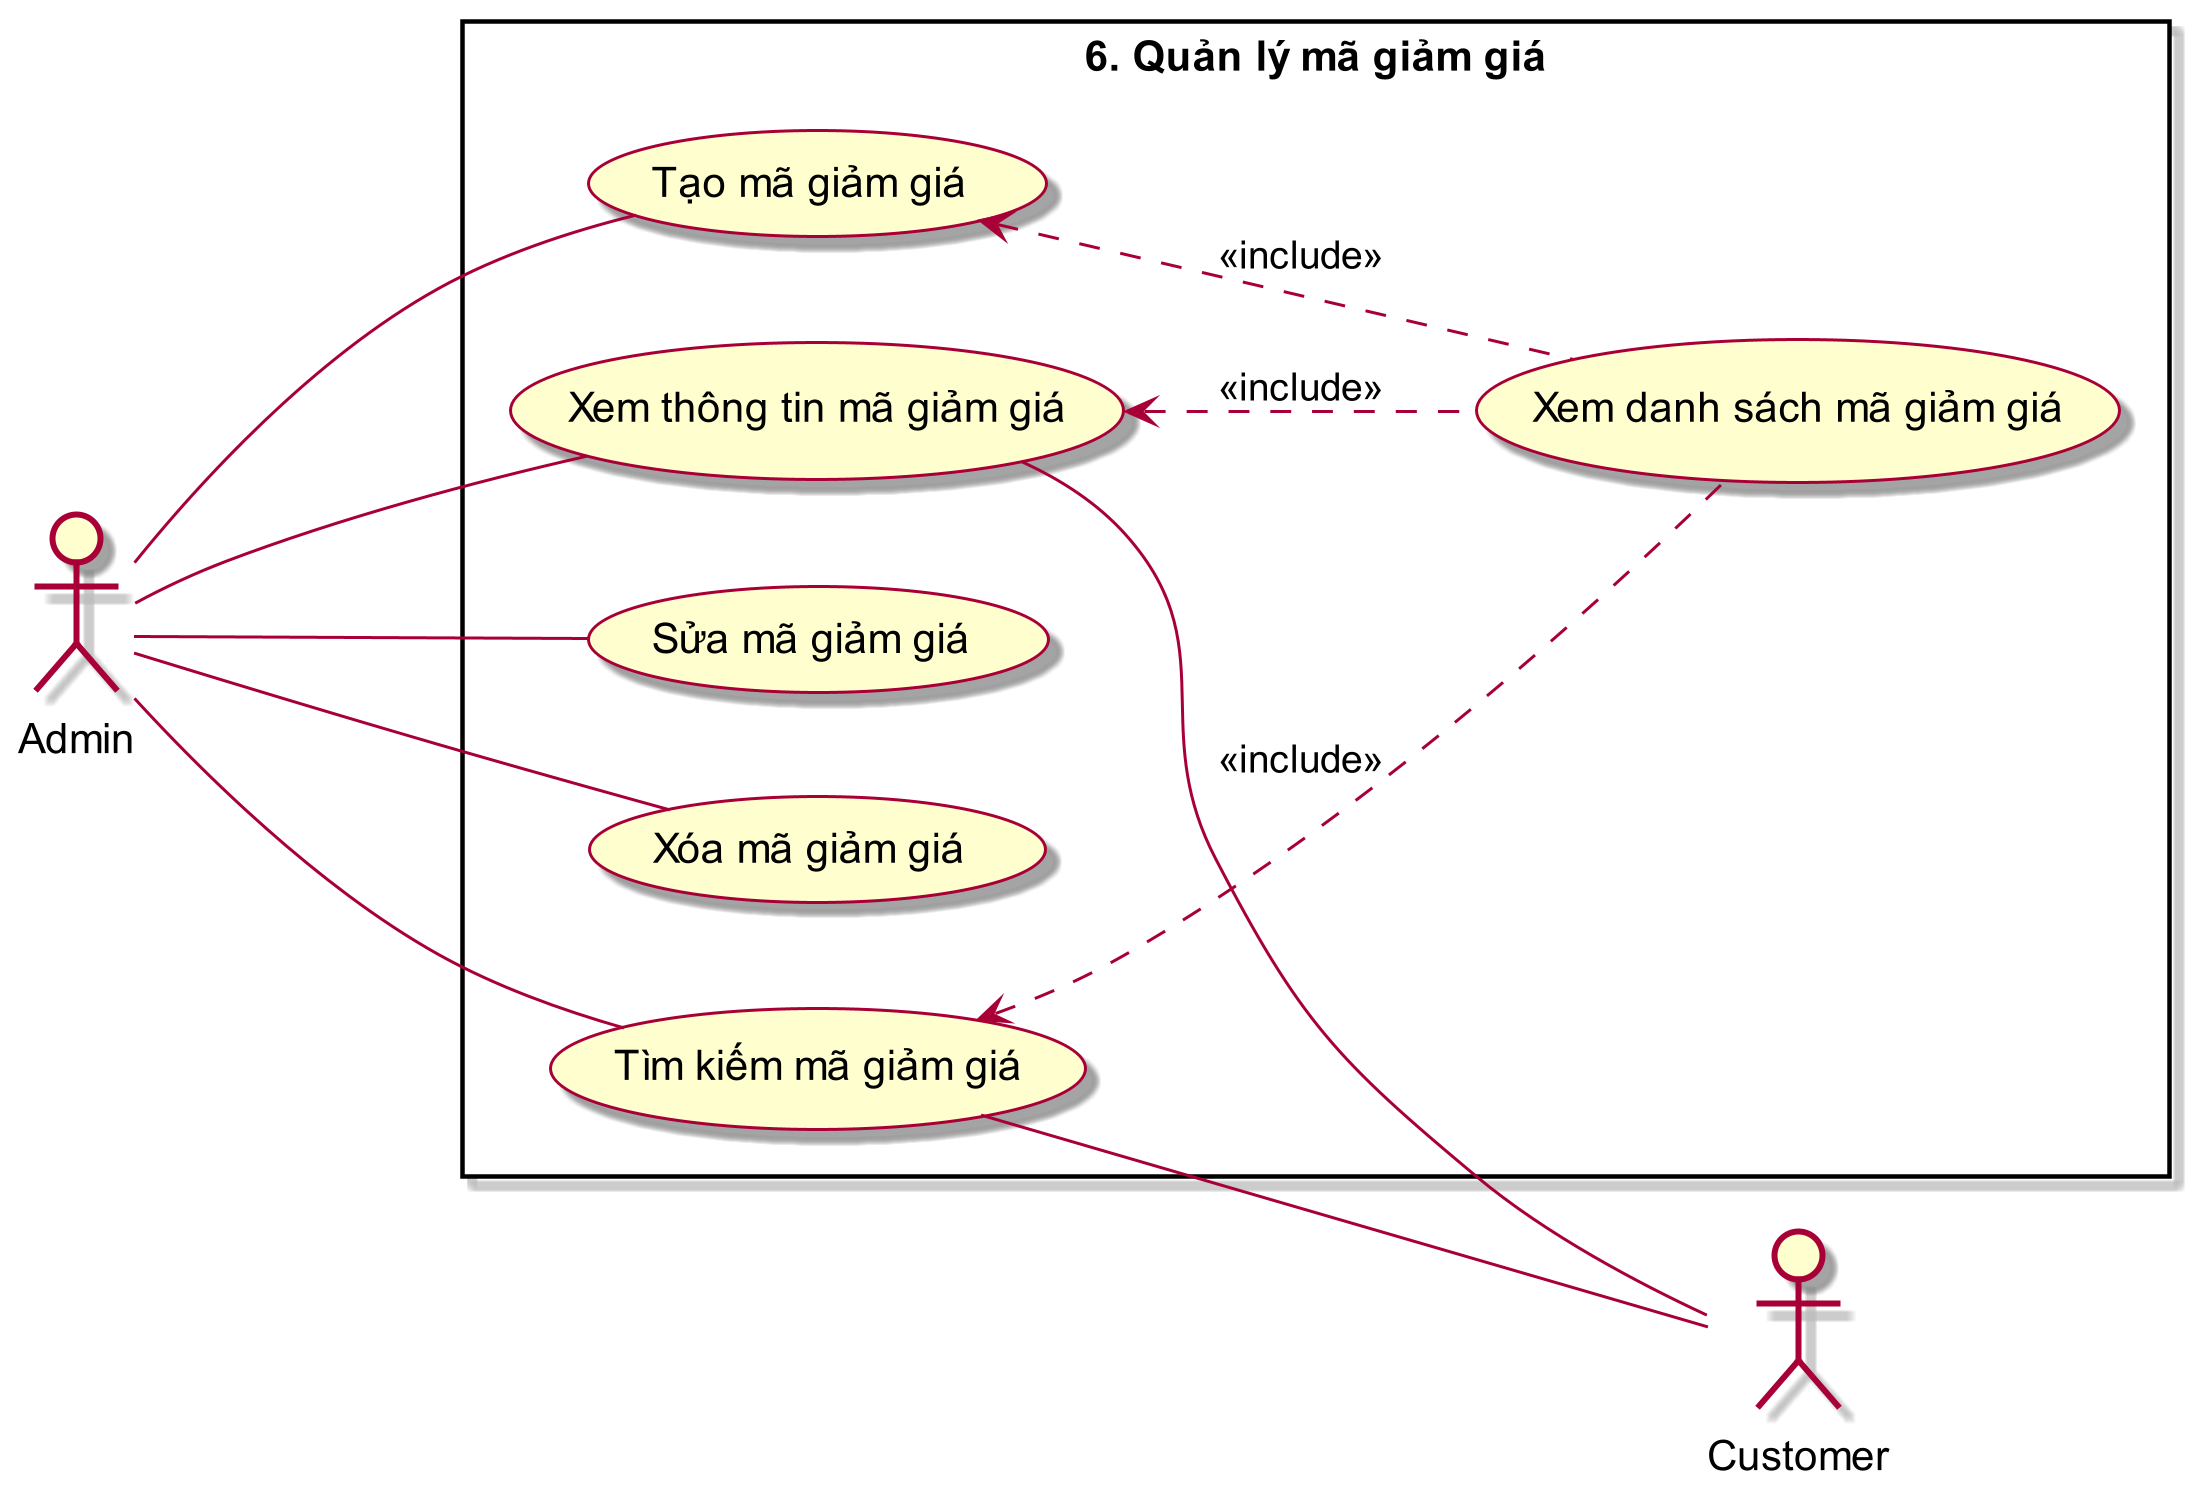

The diagram above was rendered by PlantUML. Its source (embedded in the PNG):
@startuml ManageVoucher

left to right direction
scale 3
skin rose

actor Admin as admin
actor Customer as customer

rectangle "6. Quản lý mã giảm giá" {
    usecase (Tạo mã giảm giá) as tmgg
    usecase (Xem thông tin mã giảm giá) as xttmgg
    usecase (Xem danh sách mã giảm giá) as xdsmgg
    usecase (Sửa mã giảm giá) as smgg
    usecase (Xóa mã giảm giá) as xmgg
    usecase (Tìm kiếm mã giảm giá) as tkmgg
}

admin --- tmgg
admin --- xttmgg
admin --- smgg
admin --- xmgg
admin --- tkmgg

xttmgg -- customer
tkmgg -- customer

tmgg <.. xdsmgg : <<include>>
xttmgg <.. xdsmgg : <<include>>
tkmgg <.. xdsmgg : <<include>>

@enduml